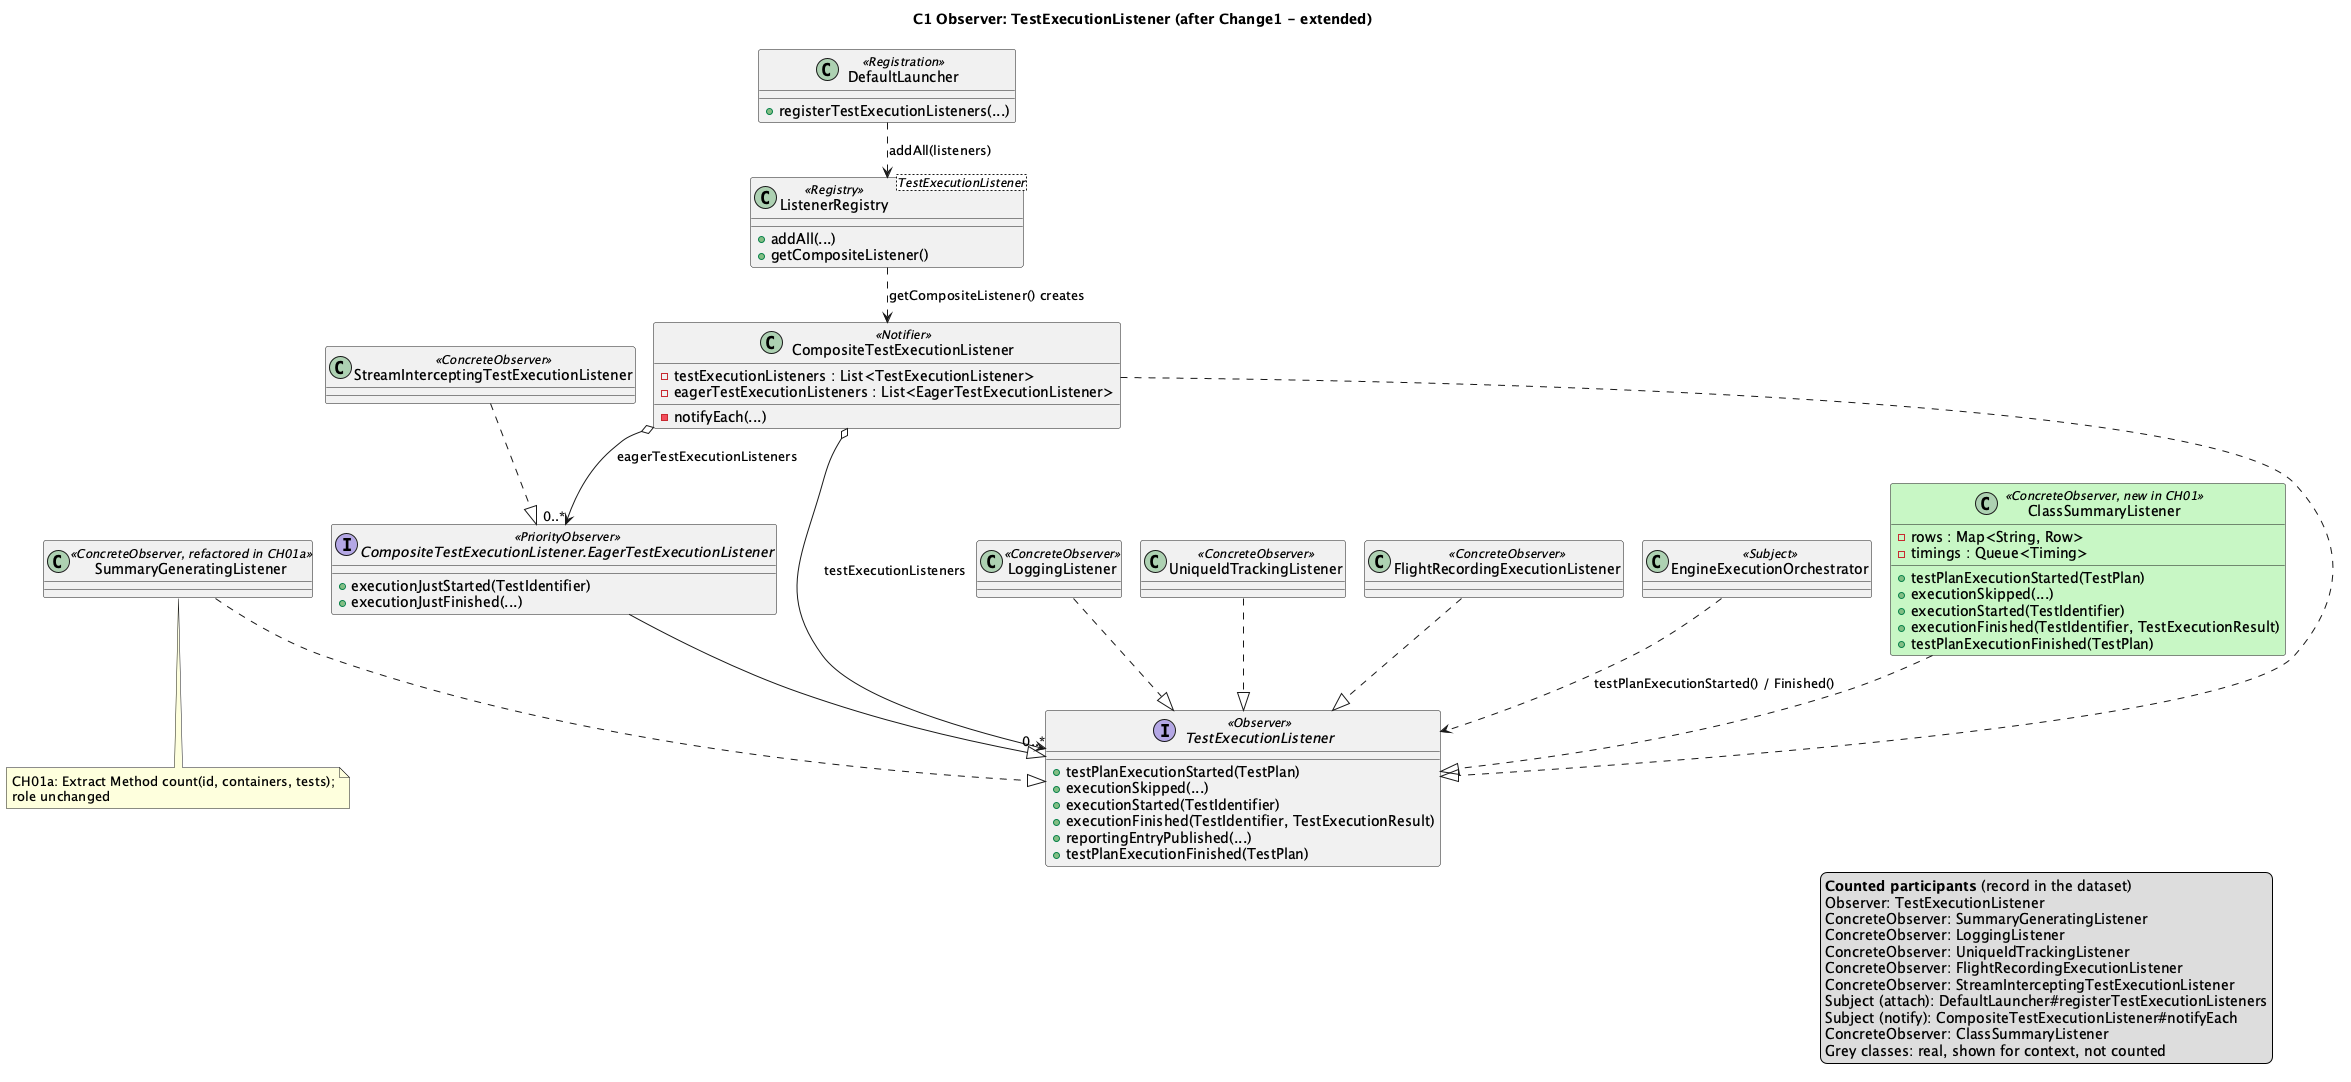

The diagram above was rendered by PlantUML. Its source (embedded in the PNG):
@startuml C1
!pragma layout smetana
title C1 Observer: TestExecutionListener (after Change1 - extended)

interface TestExecutionListener <<Observer>> {
  +testPlanExecutionStarted(TestPlan)
  +executionSkipped(...)
  +executionStarted(TestIdentifier)
  +executionFinished(TestIdentifier, TestExecutionResult)
  +reportingEntryPublished(...)
  +testPlanExecutionFinished(TestPlan)
}
interface "CompositeTestExecutionListener.EagerTestExecutionListener" as Eager <<PriorityObserver>> {
  +executionJustStarted(TestIdentifier)
  +executionJustFinished(...)
}
class SummaryGeneratingListener <<ConcreteObserver, refactored in CH01a>>
class LoggingListener <<ConcreteObserver>>
class UniqueIdTrackingListener <<ConcreteObserver>>
class FlightRecordingExecutionListener <<ConcreteObserver>>
class StreamInterceptingTestExecutionListener <<ConcreteObserver>>
class CompositeTestExecutionListener <<Notifier>> {
  -testExecutionListeners : List<TestExecutionListener>
  -eagerTestExecutionListeners : List<EagerTestExecutionListener>
  -notifyEach(...)
}
class "ListenerRegistry<TestExecutionListener>" as ListenerRegistry <<Registry>> {
  +addAll(...)
  +getCompositeListener()
}
class DefaultLauncher <<Registration>> {
  +registerTestExecutionListeners(...)
}
class EngineExecutionOrchestrator <<Subject>>

Eager --|> TestExecutionListener
SummaryGeneratingListener ..|> TestExecutionListener
LoggingListener ..|> TestExecutionListener
UniqueIdTrackingListener ..|> TestExecutionListener
FlightRecordingExecutionListener ..|> TestExecutionListener
StreamInterceptingTestExecutionListener ..|> Eager
CompositeTestExecutionListener ..|> TestExecutionListener
CompositeTestExecutionListener o--> "0..*" TestExecutionListener : testExecutionListeners
CompositeTestExecutionListener o--> "0..*" Eager : eagerTestExecutionListeners
DefaultLauncher ..> ListenerRegistry : addAll(listeners)
ListenerRegistry ..> CompositeTestExecutionListener : getCompositeListener() creates
EngineExecutionOrchestrator ..> TestExecutionListener : testPlanExecutionStarted() / Finished()
class ClassSummaryListener <<ConcreteObserver, new in CH01>> #C8F7C5 {
  -rows : Map<String, Row>
  -timings : Queue<Timing>
  +testPlanExecutionStarted(TestPlan)
  +executionSkipped(...)
  +executionStarted(TestIdentifier)
  +executionFinished(TestIdentifier, TestExecutionResult)
  +testPlanExecutionFinished(TestPlan)
}
ClassSummaryListener ..|> TestExecutionListener
note bottom of SummaryGeneratingListener
  CH01a: Extract Method count(id, containers, tests);
  role unchanged
end note
' aligned-with-record
legend right
  <b>Counted participants</b> (record in the dataset)
  Observer: TestExecutionListener
  ConcreteObserver: SummaryGeneratingListener
  ConcreteObserver: LoggingListener
  ConcreteObserver: UniqueIdTrackingListener
  ConcreteObserver: FlightRecordingExecutionListener
  ConcreteObserver: StreamInterceptingTestExecutionListener
  Subject (attach): DefaultLauncher#registerTestExecutionListeners
  Subject (notify): CompositeTestExecutionListener#notifyEach
  ConcreteObserver: ClassSummaryListener
  Grey classes: real, shown for context, not counted
endlegend
@enduml